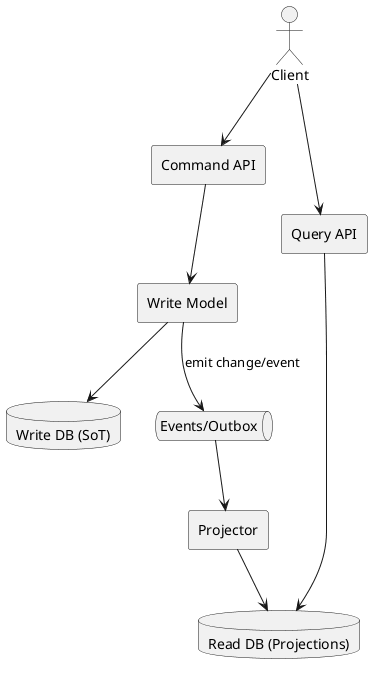

The diagram above was rendered by PlantUML. Its source (embedded in the PNG):
@startuml "CQRS Architecture"
actor Client
rectangle "Command API" as CAPI
rectangle "Write Model" as WM
database "Write DB (SoT)" as WDB
queue "Events/Outbox" as E
rectangle "Projector" as P
database "Read DB (Projections)" as RDB
rectangle "Query API" as QAPI

Client --> CAPI
CAPI --> WM
WM --> WDB
WM --> E : emit change/event

E --> P
P --> RDB

Client --> QAPI
QAPI --> RDB
@enduml